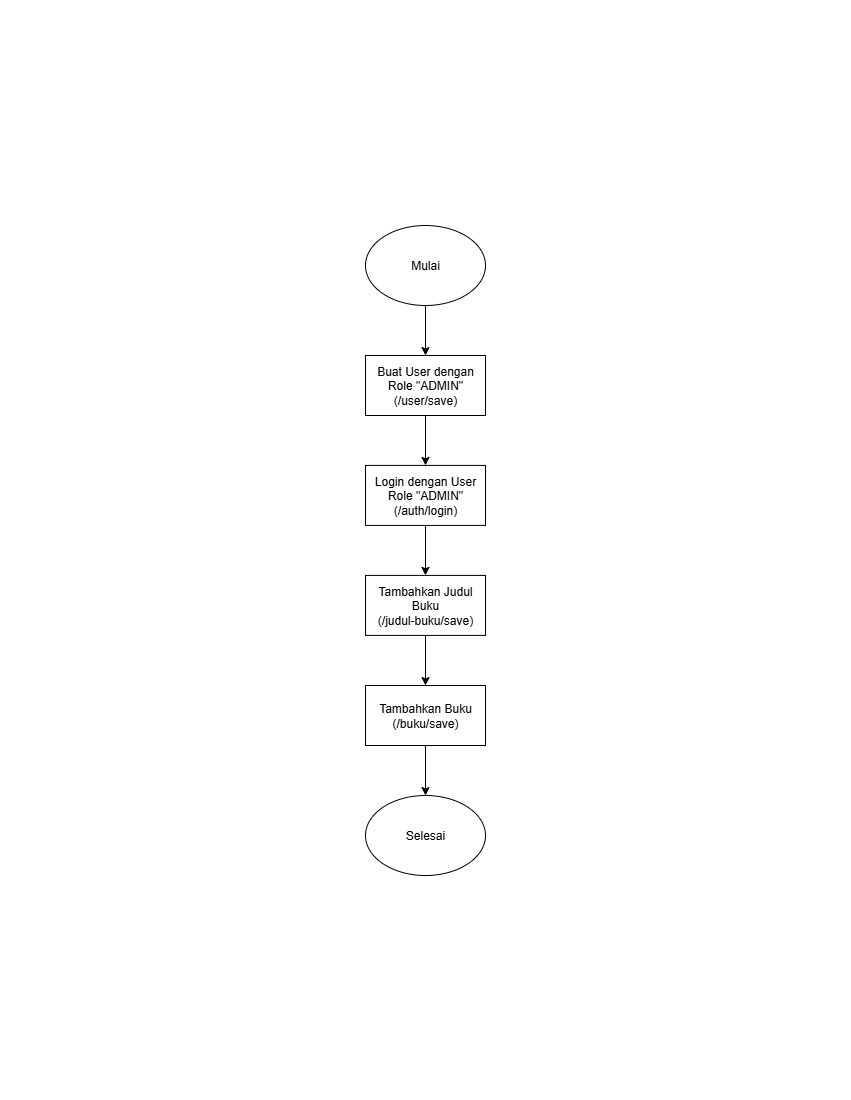

The diagram above was exported from draw.io. Its source (the exported page's mxGraphModel, read from the mxfile embedded in the PNG):
<mxGraphModel dx="-271" dy="820" grid="1" gridSize="10" guides="1" tooltips="1" connect="1" arrows="1" fold="1" page="1" pageScale="1" pageWidth="850" pageHeight="1100" math="0" shadow="0">
  <root>
    <mxCell id="0" />
    <mxCell id="1" parent="0" />
    <mxCell id="E05DP8DhQ6WSXHuvyw6k-3" value="" style="edgeStyle=orthogonalEdgeStyle;rounded=0;orthogonalLoop=1;jettySize=auto;html=1;" edge="1" parent="1" source="E05DP8DhQ6WSXHuvyw6k-1" target="E05DP8DhQ6WSXHuvyw6k-2">
      <mxGeometry relative="1" as="geometry" />
    </mxCell>
    <mxCell id="E05DP8DhQ6WSXHuvyw6k-1" value="Mulai" style="ellipse;whiteSpace=wrap;html=1;" vertex="1" parent="1">
      <mxGeometry x="2065" y="225" width="120" height="80" as="geometry" />
    </mxCell>
    <mxCell id="E05DP8DhQ6WSXHuvyw6k-5" value="" style="edgeStyle=orthogonalEdgeStyle;rounded=0;orthogonalLoop=1;jettySize=auto;html=1;" edge="1" parent="1" source="E05DP8DhQ6WSXHuvyw6k-2" target="E05DP8DhQ6WSXHuvyw6k-4">
      <mxGeometry relative="1" as="geometry" />
    </mxCell>
    <mxCell id="E05DP8DhQ6WSXHuvyw6k-2" value="Buat User dengan Role &quot;ADMIN&quot;&lt;br&gt;(/user/save)" style="whiteSpace=wrap;html=1;" vertex="1" parent="1">
      <mxGeometry x="2065" y="355" width="120" height="60" as="geometry" />
    </mxCell>
    <mxCell id="E05DP8DhQ6WSXHuvyw6k-7" value="" style="edgeStyle=orthogonalEdgeStyle;rounded=0;orthogonalLoop=1;jettySize=auto;html=1;" edge="1" parent="1" source="E05DP8DhQ6WSXHuvyw6k-4" target="E05DP8DhQ6WSXHuvyw6k-6">
      <mxGeometry relative="1" as="geometry" />
    </mxCell>
    <mxCell id="E05DP8DhQ6WSXHuvyw6k-4" value="Login dengan User Role &quot;ADMIN&quot;&lt;div&gt;(/auth/login)&lt;/div&gt;" style="whiteSpace=wrap;html=1;" vertex="1" parent="1">
      <mxGeometry x="2065" y="464.91" width="120" height="60" as="geometry" />
    </mxCell>
    <mxCell id="E05DP8DhQ6WSXHuvyw6k-11" value="" style="edgeStyle=orthogonalEdgeStyle;rounded=0;orthogonalLoop=1;jettySize=auto;html=1;" edge="1" parent="1" source="E05DP8DhQ6WSXHuvyw6k-6" target="E05DP8DhQ6WSXHuvyw6k-12">
      <mxGeometry relative="1" as="geometry">
        <mxPoint x="2125" y="685" as="targetPoint" />
      </mxGeometry>
    </mxCell>
    <mxCell id="E05DP8DhQ6WSXHuvyw6k-6" value="Tambahkan Judul Buku&lt;br&gt;(/judul-buku/save)" style="whiteSpace=wrap;html=1;" vertex="1" parent="1">
      <mxGeometry x="2065" y="574.9100000000001" width="120" height="60" as="geometry" />
    </mxCell>
    <mxCell id="E05DP8DhQ6WSXHuvyw6k-31" style="edgeStyle=orthogonalEdgeStyle;rounded=0;orthogonalLoop=1;jettySize=auto;html=1;entryX=0.5;entryY=0;entryDx=0;entryDy=0;" edge="1" parent="1" source="E05DP8DhQ6WSXHuvyw6k-12" target="E05DP8DhQ6WSXHuvyw6k-18">
      <mxGeometry relative="1" as="geometry" />
    </mxCell>
    <mxCell id="E05DP8DhQ6WSXHuvyw6k-12" value="Tambahkan Buku&lt;div&gt;(/buku/save)&lt;/div&gt;" style="whiteSpace=wrap;html=1;" vertex="1" parent="1">
      <mxGeometry x="2065" y="685.0049999999999" width="120" height="60" as="geometry" />
    </mxCell>
    <mxCell id="E05DP8DhQ6WSXHuvyw6k-18" value="Selesai" style="ellipse;whiteSpace=wrap;html=1;" vertex="1" parent="1">
      <mxGeometry x="2065" y="795" width="120" height="80" as="geometry" />
    </mxCell>
  </root>
</mxGraphModel>